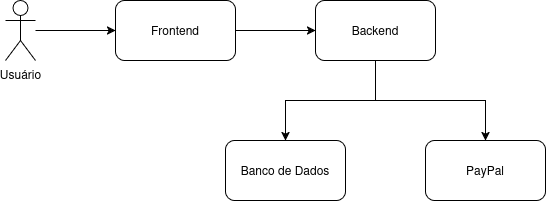

The diagram above was exported from draw.io. Its source (the exported page's mxGraphModel, read from the mxfile embedded in the PNG):
<mxGraphModel dx="693" dy="795" grid="1" gridSize="10" guides="1" tooltips="1" connect="1" arrows="1" fold="1" page="1" pageScale="1" pageWidth="827" pageHeight="1169" math="0" shadow="0">
  <root>
    <mxCell id="0" />
    <mxCell id="1" parent="0" />
    <mxCell id="nIyP7Rrzs2fsbWgVPKHD-38" edge="1" parent="1" source="nIyP7Rrzs2fsbWgVPKHD-29" style="edgeStyle=orthogonalEdgeStyle;rounded=0;orthogonalLoop=1;jettySize=auto;html=1;" target="nIyP7Rrzs2fsbWgVPKHD-30" value="">
      <mxGeometry relative="1" as="geometry" />
    </mxCell>
    <mxCell id="nIyP7Rrzs2fsbWgVPKHD-29" parent="1" style="shape=umlActor;verticalLabelPosition=bottom;verticalAlign=top;html=1;outlineConnect=0;" value="Usuário" vertex="1">
      <mxGeometry height="60" width="30" x="140" y="70" as="geometry" />
    </mxCell>
    <mxCell id="nIyP7Rrzs2fsbWgVPKHD-37" edge="1" parent="1" source="nIyP7Rrzs2fsbWgVPKHD-30" style="edgeStyle=orthogonalEdgeStyle;rounded=0;orthogonalLoop=1;jettySize=auto;html=1;" target="nIyP7Rrzs2fsbWgVPKHD-31" value="">
      <mxGeometry relative="1" as="geometry" />
    </mxCell>
    <mxCell id="nIyP7Rrzs2fsbWgVPKHD-30" parent="1" style="rounded=1;whiteSpace=wrap;html=1;" value="Frontend" vertex="1">
      <mxGeometry height="60" width="120" x="250" y="70" as="geometry" />
    </mxCell>
    <mxCell id="nIyP7Rrzs2fsbWgVPKHD-35" edge="1" parent="1" source="nIyP7Rrzs2fsbWgVPKHD-31" style="edgeStyle=orthogonalEdgeStyle;rounded=0;orthogonalLoop=1;jettySize=auto;html=1;entryX=0.5;entryY=0;entryDx=0;entryDy=0;" target="nIyP7Rrzs2fsbWgVPKHD-33" value="">
      <mxGeometry relative="1" as="geometry">
        <Array as="points">
          <mxPoint x="510" y="170" />
          <mxPoint x="620" y="170" />
        </Array>
      </mxGeometry>
    </mxCell>
    <mxCell id="nIyP7Rrzs2fsbWgVPKHD-31" parent="1" style="rounded=1;whiteSpace=wrap;html=1;" value="&lt;div&gt;Backend&lt;/div&gt;" vertex="1">
      <mxGeometry height="60" width="120" x="450" y="70" as="geometry" />
    </mxCell>
    <mxCell id="nIyP7Rrzs2fsbWgVPKHD-32" parent="1" style="rounded=1;whiteSpace=wrap;html=1;" value="Banco de Dados" vertex="1">
      <mxGeometry height="60" width="120" x="360" y="210" as="geometry" />
    </mxCell>
    <mxCell id="nIyP7Rrzs2fsbWgVPKHD-33" parent="1" style="rounded=1;whiteSpace=wrap;html=1;" value="&lt;div&gt;PayPal&lt;/div&gt;" vertex="1">
      <mxGeometry height="60" width="120" x="560" y="210" as="geometry" />
    </mxCell>
    <mxCell id="nIyP7Rrzs2fsbWgVPKHD-36" edge="1" parent="1" source="nIyP7Rrzs2fsbWgVPKHD-31" style="endArrow=classic;html=1;rounded=0;exitX=0.5;exitY=1;exitDx=0;exitDy=0;entryX=0.5;entryY=0;entryDx=0;entryDy=0;" target="nIyP7Rrzs2fsbWgVPKHD-32" value="">
      <mxGeometry height="50" relative="1" width="50" as="geometry">
        <Array as="points">
          <mxPoint x="510" y="170" />
          <mxPoint x="420" y="170" />
        </Array>
        <mxPoint x="390" y="400" as="sourcePoint" />
        <mxPoint x="440" y="350" as="targetPoint" />
      </mxGeometry>
    </mxCell>
  </root>
</mxGraphModel>